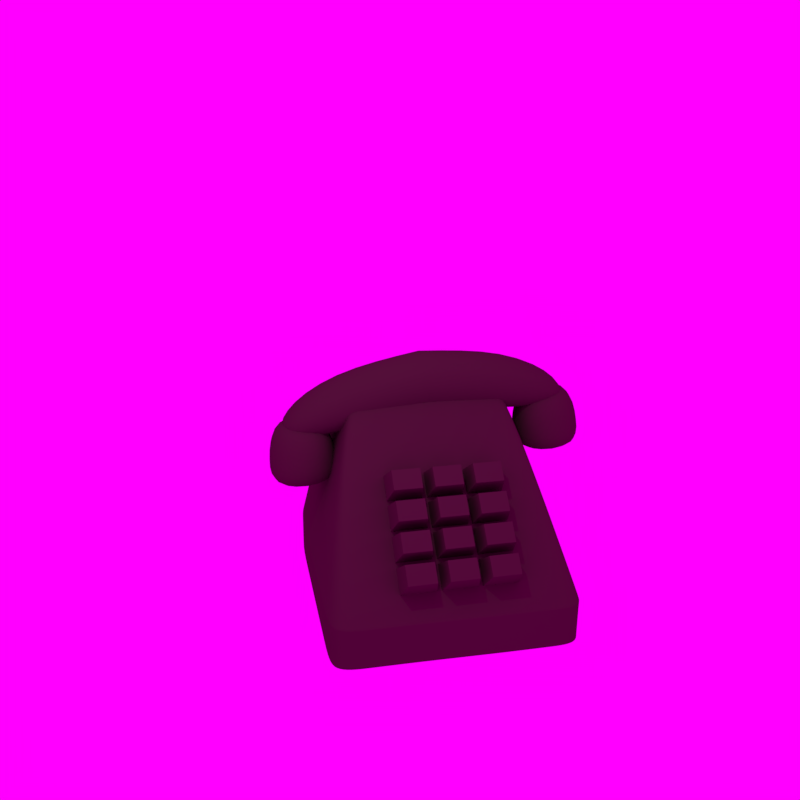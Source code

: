 # Source: phone_lighter.blend  (saved by Blender 2.79.0; exported with 4.5.12 LTS)
import bpy
from mathutils import Matrix  # noqa: F401  (used for matrix-valued properties, if any)

bpy.ops.wm.read_factory_settings(use_empty=True)
scene = bpy.context.scene
scene.name = 'Scene'

# ---- collections
col_collection_1 = bpy.data.collections.new('Collection 1'); scene.collection.children.link(col_collection_1)

# ---- materials (node trees are filled in below, after node groups)
mat_material = bpy.data.materials.new('Material')
mat_material.alpha_threshold = 0.0
mat_material.use_transparent_shadow = False
mat_material.diffuse_color = (0.08001, 0.04839, 0.03786, 1.0)
mat_material.specular_color = (0.4328, 0.3779, 0.3563)
mat_material.roughness = 0.5
mat_material.line_color = (0.0, 0.0, 0.0, 1.0)

# ---- material node trees

# ---- world
world_world = bpy.data.worlds.new('World'); scene.world = world_world
world_world.color = (1.0, 0.0, 1.0)
world_world.use_sun_shadow = False
world_world.sun_shadow_jitter_overblur = 0.0
world_world.cycles.sampling_method = 'MANUAL'

# ---- cameras
cam_camera_000 = bpy.data.cameras.new('Camera.000')
cam_camera_000.clip_end = 100.0
cam_camera_000.lens = 7.3
cam_camera_000.sensor_width = 32.0
cam_camera_000.sensor_height = 18.0
cam_camera_000.display_size = 2.0
cam_camera_000.shift_x = -0.156
cam_camera_000.shift_y = -0.258
cam_camera_000.dof.focus_distance = 0.0
cam_camera_000.dof.aperture_fstop = 128.0
cam_camera_000.dof.aperture_blades = 6
cam_camera_001 = bpy.data.cameras.new('Camera.001')
cam_camera_001.clip_end = 100.0
cam_camera_001.lens = 35.0
cam_camera_001.sensor_width = 32.0
cam_camera_001.sensor_height = 18.0
cam_camera_001.display_size = 2.0
cam_camera_001.dof.focus_distance = 0.0
cam_camera_001.dof.aperture_fstop = 128.0
cam_camera_001.dof.aperture_blades = 6

# ---- lights
light_sun = bpy.data.lights.new('Sun', 'POINT')
light_sun.transmission_factor = 0.0
light_sun.energy = 100.0
light_sun.shadow_buffer_clip_start = 0.5
light_sun.shadow_soft_size = 0.1
light_sun.shadow_maximum_resolution = 0.006
light_sun.use_absolute_resolution = True

# ---- meshes
me_cube_002 = bpy.data.meshes.new('Cube.002')
me_cube_002.from_pydata([(-0.4109, -1.137, -0.6216), (-0.4109, -1.302, 0.295), (0.4109, -2.241, -0.7403), (0.4109, -2.139, -0.2632), (0.4109, -1.137, -0.6216), (0.411, -1.302, 0.2949), (-0.411, -2.139, -0.2631), (-0.4109, -2.241, -0.7403), (-0.4109, -0.000972, -0.5447), (-0.4109, 2.405e-07, 0.444), (0.4109, -0.000972, -0.5447), (0.4109, 2.405e-07, 0.444), (-0.4252, -1.423, -0.2804), (-0.5383, -1.31, -1.349), (-0.4252, -2.271, -0.2804), (-0.5383, -2.384, -1.349), (0.5358, -2.384, -1.349), (0.4228, -2.271, -0.2804), (0.5358, -1.31, -1.349), (0.4228, -1.423, -0.2804), (0.5358, -1.31, -0.9617), (-0.5383, -1.31, -0.9617), (-0.5383, -2.384, -0.9617), (0.5358, -2.384, -0.9617)], [], [(23, 17, 14, 22), (10, 11, 5, 4), (5, 1, 6, 3), (8, 10, 4, 0), (11, 9, 1, 5), (1, 0, 7, 6), (4, 5, 3, 2), (2, 3, 6, 7), (0, 1, 9, 8), (20, 19, 17, 23), (21, 12, 19, 20), (22, 14, 12, 21), (0, 4, 2, 7), (13, 18, 16, 15), (19, 12, 14, 17), (15, 22, 21, 13), (13, 21, 20, 18), (18, 20, 23, 16), (16, 23, 22, 15)])
me_cube_002.polygons.foreach_set('use_smooth', [True] * 19)
_ca = me_cube_002.color_attributes.new('Col', 'BYTE_COLOR', 'CORNER')
_ca.data.foreach_set('color', [1.0, 1.0, 1.0, 1.0, 1.0, 1.0, 1.0, 1.0, 1.0, 1.0, 1.0, 1.0, 1.0, 1.0, 1.0, 1.0, 1.0, 1.0, 1.0, 1.0, 1.0, 1.0, 1.0, 1.0, 1.0, 1.0, 1.0, 1.0, 1.0, 1.0, 1.0, 1.0, 1.0, 1.0, 1.0, 1.0, 1.0, 1.0, 1.0, 1.0, 1.0, 1.0, 1.0, 1.0, 1.0, 1.0, 1.0, 1.0, 1.0, 1.0, 1.0, 1.0, 1.0, 1.0, 1.0, 1.0, 1.0, 1.0, 1.0, 1.0, 1.0, 1.0, 1.0, 1.0, 1.0, 1.0, 1.0, 1.0, 1.0, 1.0, 1.0, 1.0, 1.0, 1.0, 1.0, 1.0, 1.0, 1.0, 1.0, 1.0, 1.0, 1.0, 1.0, 1.0, 1.0, 1.0, 1.0, 1.0, 1.0, 1.0, 1.0, 1.0, 1.0, 1.0, 1.0, 1.0, 1.0, 1.0, 1.0, 1.0, 1.0, 1.0, 1.0, 1.0, 1.0, 1.0, 1.0, 1.0, 1.0, 1.0, 1.0, 1.0, 1.0, 1.0, 1.0, 1.0, 1.0, 1.0, 1.0, 1.0, 1.0, 1.0, 1.0, 1.0, 1.0, 1.0, 1.0, 1.0, 1.0, 1.0, 1.0, 1.0, 1.0, 1.0, 1.0, 1.0, 1.0, 1.0, 1.0, 1.0, 1.0, 1.0, 1.0, 1.0, 1.0, 1.0, 1.0, 1.0, 1.0, 1.0, 1.0, 1.0, 1.0, 1.0, 1.0, 1.0, 1.0, 1.0, 1.0, 1.0, 1.0, 1.0, 1.0, 1.0, 1.0, 1.0, 1.0, 1.0, 1.0, 1.0, 1.0, 1.0, 1.0, 1.0, 1.0, 1.0, 1.0, 1.0, 1.0, 1.0, 1.0, 1.0, 1.0, 1.0, 1.0, 1.0, 1.0, 1.0, 1.0, 1.0, 1.0, 1.0, 1.0, 1.0, 1.0, 1.0, 1.0, 1.0, 1.0, 1.0, 1.0, 1.0, 1.0, 1.0, 1.0, 1.0, 1.0, 1.0, 1.0, 1.0, 1.0, 1.0, 1.0, 1.0, 1.0, 1.0, 1.0, 1.0, 1.0, 1.0, 1.0, 1.0, 1.0, 1.0, 1.0, 1.0, 1.0, 1.0, 1.0, 1.0, 1.0, 1.0, 1.0, 1.0, 1.0, 1.0, 1.0, 1.0, 1.0, 1.0, 1.0, 1.0, 1.0, 1.0, 1.0, 1.0, 1.0, 1.0, 1.0, 1.0, 1.0, 1.0, 1.0, 1.0, 1.0, 1.0, 1.0, 1.0, 1.0, 1.0, 1.0, 1.0, 1.0, 1.0, 1.0, 1.0, 1.0, 1.0, 1.0, 1.0, 1.0, 1.0, 1.0, 1.0, 1.0, 1.0, 1.0, 1.0, 1.0, 1.0, 1.0, 1.0, 1.0, 1.0, 1.0, 1.0, 1.0, 1.0, 1.0, 1.0, 1.0, 1.0, 1.0, 1.0, 1.0, 1.0, 1.0, 1.0, 1.0, 1.0, 1.0, 1.0, 1.0, 1.0])
me_cube_002.materials.append(mat_material)
me_cube_002.use_remesh_preserve_volume = False
me_cube_002.use_remesh_preserve_attributes = False
me_cube_002.use_mirror_vertex_groups = False
me_cube_002.update()
me_cube = bpy.data.meshes.new('Cube')
me_cube.from_pydata([(-0.8098, -1.147, -0.8098), (-0.6367, -0.9017, 0.8098), (-0.8098, 1.147, -0.8098), (-0.6367, 0.9017, 0.8098), (0.8098, -1.147, -0.8098), (0.6367, -0.9017, 0.8098), (0.8098, 1.147, -0.8098), (0.6367, 0.9017, 0.8098)], [], [(0, 1, 3, 2), (2, 3, 7, 6), (6, 7, 5, 4), (4, 5, 1, 0), (2, 6, 4, 0), (7, 3, 1, 5)])
me_cube.materials.append(mat_material)
me_cube.use_remesh_preserve_volume = False
me_cube.use_remesh_preserve_attributes = False
me_cube.use_mirror_vertex_groups = False
me_cube.update()
me_cube_000 = bpy.data.meshes.new('Cube.000')
me_cube_000.from_pydata([(-2.212, -1.861, -1.961), (-1.753, -1.272, 0.8568), (-2.212, 1.866, -1.961), (-1.752, 1.275, 0.8523), (3.115, -1.864, -1.964), (1.05, -1.273, 0.8543), (3.115, 1.864, -1.964), (1.052, 1.274, 0.8497), (-2.21, 0.6726, -1.965), (-2.213, -0.6653, -1.957), (-1.753, -0.4633, 0.8582), (-1.751, 0.4509, 0.8507), (3.114, -0.6614, -1.96), (3.116, 0.6764, -1.967), (1.052, 0.4532, 0.8482), (1.05, -0.4611, 0.8558), (-1.165, 1.864, -1.964), (-1.164, 1.273, 0.8497), (-1.165, -1.864, -1.964), (-1.166, -1.274, 0.8543), (-1.322, 0.4655, 1.452), (-1.324, -0.4488, 1.46), (-1.164, 0.6718, -1.967), (-1.166, -0.666, -1.96), (-1.164, 1.866, -1.509), (-1.164, -1.861, -1.509), (-2.21, 0.6726, -1.51), (-2.212, -0.6652, -1.503), (3.114, -0.6614, -1.505), (3.117, 0.6765, -1.513), (3.116, -1.861, -1.509), (3.116, 1.866, -1.509), (-2.211, 1.869, -1.507), (-2.211, -1.858, -1.507), (-2.211, -1.858, -1.507), (-2.211, 1.869, -1.507), (3.116, 1.866, -1.509), (3.116, -1.861, -1.509), (3.117, 0.6765, -1.513), (3.114, -0.6614, -1.505), (-2.212, -0.6652, -1.503), (-2.21, 0.6726, -1.51), (-1.164, -1.861, -1.509), (-1.164, 1.866, -1.509), (-2.212, 1.866, -1.601), (3.115, 1.864, -1.604), (3.115, -1.864, -1.604), (3.116, 0.6751, -1.607), (3.114, -0.6627, -1.6), (-2.213, -0.6666, -1.597), (-2.21, 0.6713, -1.605), (-1.165, -1.864, -1.604), (-1.165, 1.864, -1.604), (-2.212, -1.861, -1.601), (2.628, 1.865, -1.962), (0.9896, 1.275, 0.8508), (2.628, -1.862, -1.962), (0.9882, -1.272, 0.8553), (0.8322, 0.4691, 1.453), (0.83, -0.4452, 1.461), (2.629, 0.6766, -1.966), (2.627, -0.6612, -1.959), (2.628, -1.86, -1.508), (2.628, 1.867, -1.508), (2.628, 1.867, -1.508), (2.628, -1.86, -1.508), (2.628, 1.865, -1.603), (2.628, -1.862, -1.603), (-2.211, 1.868, -2.059), (3.115, 1.865, -2.062), (3.115, -1.862, -2.062), (3.116, 0.6779, -2.065), (3.114, -0.66, -2.058), (-2.212, -0.6638, -2.056), (-2.21, 0.674, -2.063), (-1.164, -1.862, -2.062), (-1.164, 1.865, -2.062), (-2.211, -1.859, -2.059), (2.628, -1.861, -2.061), (2.628, 1.867, -2.061), (-2.212, -1.308, -1.96), (1.05, -0.8973, 0.8547), (-1.753, -0.8974, 0.8572), (3.114, -1.308, -1.962), (-1.31, -0.9674, 1.207), (-1.165, -1.31, -1.962), (3.115, -1.307, -1.508), (-2.211, -1.306, -1.505), (-2.211, -1.306, -1.505), (3.115, -1.307, -1.508), (3.114, -1.309, -1.602), (-2.212, -1.309, -1.6), (2.627, -1.308, -1.961), (0.8433, -0.9652, 1.208), (-2.212, -1.306, -2.058), (3.115, -1.307, -2.06), (-1.752, 0.8946, 0.8518), (3.115, 1.314, -1.965), (-2.211, 1.314, -1.962), (1.052, 0.8947, 0.8493), (-1.164, 1.312, -1.965), (-1.309, 0.9974, 1.204), (-2.211, 1.316, -1.508), (3.116, 1.316, -1.511), (3.116, 1.316, -1.511), (-2.211, 1.316, -1.508), (-2.211, 1.314, -1.602), (3.115, 1.313, -1.605), (0.8444, 0.9996, 1.205), (2.628, 1.315, -1.964), (3.116, 1.316, -2.063), (-2.211, 1.316, -2.061)], [], [(67, 46, 37, 65), (102, 32, 35, 105), (86, 81, 5, 30), (25, 19, 1, 33), (55, 63, 24, 17), (84, 82, 1, 19), (101, 96, 11, 20), (20, 11, 10, 21), (58, 20, 21, 59), (109, 97, 13, 60), (103, 99, 14, 29), (29, 14, 15, 28), (87, 82, 10, 27), (27, 10, 11, 26), (63, 31, 36, 64), (8, 22, 23, 9), (98, 100, 22, 8), (108, 101, 20, 58), (93, 84, 19, 57), (92, 83, 4, 56), (80, 85, 18, 0), (79, 69, 6, 54), (24, 43, 35, 32), (62, 57, 19, 25), (17, 24, 32, 3), (96, 3, 32, 102), (89, 86, 30, 37), (42, 25, 33, 34), (104, 103, 29, 38), (38, 29, 28, 39), (88, 87, 27, 40), (76, 16, 2, 68), (78, 56, 4, 70), (49, 40, 41, 50), (91, 88, 40, 49), (47, 38, 39, 48), (107, 104, 38, 47), (51, 42, 34, 53), (90, 89, 37, 46), (40, 27, 26, 41), (106, 105, 35, 44), (111, 106, 44, 68), (62, 65, 37, 30), (95, 90, 46, 70), (75, 51, 53, 77), (110, 107, 47, 71), (71, 47, 48, 72), (94, 91, 49, 73), (73, 49, 50, 74), (43, 52, 44, 35), (66, 64, 36, 45), (60, 13, 12, 61), (22, 60, 61, 23), (52, 43, 64, 66), (25, 42, 65, 62), (75, 18, 56, 78), (30, 5, 57, 62), (76, 79, 54, 16), (85, 92, 56, 18), (81, 93, 57, 5), (99, 108, 58, 14), (24, 63, 64, 43), (100, 109, 60, 22), (14, 58, 59, 15), (7, 31, 63, 55), (51, 67, 65, 42), (52, 66, 79, 76), (51, 75, 78, 67), (9, 73, 74, 8), (80, 94, 73, 9), (13, 71, 72, 12), (97, 110, 71, 13), (18, 75, 77, 0), (83, 95, 70, 4), (98, 111, 68, 2), (67, 78, 70, 46), (52, 76, 68, 44), (66, 45, 69, 79), (12, 72, 95, 83), (0, 77, 94, 80), (15, 59, 93, 81), (23, 61, 92, 85), (77, 53, 91, 94), (72, 48, 90, 95), (48, 39, 89, 90), (53, 34, 88, 91), (34, 33, 87, 88), (39, 28, 86, 89), (9, 23, 85, 80), (61, 12, 83, 92), (59, 21, 84, 93), (33, 1, 82, 87), (21, 10, 82, 84), (28, 15, 81, 86), (8, 74, 111, 98), (6, 69, 110, 97), (16, 54, 109, 100), (7, 55, 108, 99), (69, 45, 107, 110), (74, 50, 106, 111), (50, 41, 105, 106), (45, 36, 104, 107), (36, 31, 103, 104), (11, 96, 102, 26), (55, 17, 101, 108), (2, 16, 100, 98), (31, 7, 99, 103), (54, 6, 97, 109), (17, 3, 96, 101), (26, 102, 105, 41)])
me_cube_000.polygons.foreach_set('use_smooth', [True] * 110)
me_cube_000.materials.append(mat_material)
me_cube_000.use_remesh_preserve_volume = False
me_cube_000.use_remesh_preserve_attributes = False
me_cube_000.use_mirror_vertex_groups = False
me_cube_000.update()
me_cube_001 = bpy.data.meshes.new('Cube.001')
me_cube_001.from_pydata([(-0.6451, -1.619, -1.956), (-0.1863, -1.107, 0.8413), (-0.6443, 1.635, -1.958), (-0.1845, 1.116, 0.8654), (3.114, -1.625, -1.962), (1.05, -1.112, 0.8445), (3.115, 1.628, -1.965), (1.052, 1.111, 0.8686), (-0.6435, 0.5923, -1.961), (-0.646, -0.5756, -1.953), (-0.1866, -0.401, 0.849), (-0.1842, 0.3969, 0.8576), (3.114, -0.5758, -1.959), (3.116, 0.5921, -1.968), (1.052, 0.3946, 0.8609), (1.05, -0.4033, 0.8522), (0.4024, 1.632, -1.961), (0.4029, 1.114, 0.867), (0.4016, -1.621, -1.958), (0.4011, -1.109, 0.8429), (0.2465, 0.4134, 1.053), (0.2441, -0.3846, 1.052), (0.4032, 0.5919, -1.963), (0.4007, -0.576, -1.955), (-0.6446, -1.618, -1.443), (-0.6438, 1.636, -1.445), (3.116, 1.63, -1.452), (3.115, -1.624, -1.449), (3.117, 0.5913, -1.455), (3.114, -0.5766, -1.447), (-0.6454, -0.5764, -1.44), (-0.643, 0.5915, -1.448), (0.4021, -1.62, -1.445), (0.4029, 1.634, -1.448), (-0.6445, 1.634, -1.54), (3.115, 1.628, -1.546), (3.114, -1.626, -1.544), (3.116, 0.5902, -1.549), (3.113, -0.5777, -1.541), (-0.6461, -0.5775, -1.534), (-0.6436, 0.5904, -1.543), (0.4015, -1.622, -1.54), (0.4022, 1.631, -1.542), (-0.6452, -1.62, -1.537), (2.628, 1.629, -1.964), (0.9898, 1.112, 0.8685), (2.627, -1.624, -1.961), (0.988, -1.111, 0.8444), (0.8334, 0.4122, 1.053), (0.831, -0.3858, 1.051), (2.629, 0.5922, -1.967), (2.627, -0.5757, -1.958), (2.629, 1.631, -1.451), (2.628, -1.623, -1.448), (2.628, 1.629, -1.545), (2.627, -1.625, -1.543), (-0.6439, 1.636, -2.056), (3.116, 1.63, -2.063), (3.115, -1.624, -2.06), (3.117, 0.5935, -2.066), (3.114, -0.5744, -2.058), (-0.6455, -0.5742, -2.051), (-0.643, 0.5937, -2.059), (0.4021, -1.62, -2.056), (0.4028, 1.634, -2.059), (-0.6446, -1.618, -2.054), (2.628, -1.623, -2.059), (2.629, 1.631, -2.062), (-0.6454, -1.137, -1.955), (1.05, -0.784, 0.8481), (-0.1864, -0.7799, 0.8449), (3.114, -1.141, -1.961), (0.2569, -0.8388, 0.9529), (0.4013, -1.138, -1.957), (-0.6449, -1.136, -1.442), (3.115, -1.14, -1.448), (3.114, -1.142, -1.543), (-0.6456, -1.138, -1.536), (2.627, -1.14, -1.96), (0.8438, -0.8411, 0.9526), (-0.645, -1.135, -2.053), (3.115, -1.139, -2.059), (-0.1845, 0.7842, 0.8618), (3.116, 1.149, -1.966), (-0.644, 1.152, -1.959), (1.052, 0.7801, 0.865), (0.4027, 1.151, -1.962), (0.2584, 0.8763, 0.9617), (3.116, 1.149, -1.453), (-0.6435, 1.153, -1.446), (-0.6442, 1.151, -1.541), (3.115, 1.147, -1.547), (0.8453, 0.874, 0.9615), (2.628, 1.149, -1.965), (3.116, 1.15, -2.064), (-0.6436, 1.154, -2.057), (-0.6446, -1.618, -1.443), (-0.6438, 1.636, -1.445), (3.116, 1.63, -1.452), (3.115, -1.624, -1.449), (3.117, 0.5913, -1.455), (3.114, -0.5766, -1.447), (-0.6454, -0.5764, -1.44), (-0.643, 0.5915, -1.448), (0.4021, -1.62, -1.445), (0.4029, 1.634, -1.448), (2.628, -1.623, -1.448), (2.629, 1.631, -1.451), (-0.6449, -1.136, -1.442), (3.115, -1.14, -1.448), (3.116, 1.149, -1.453), (-0.6435, 1.153, -1.446), (-0.6447, 0.008386, -1.957), (-0.1854, -0.002085, 0.8533), (3.115, 0.00817, -1.963), (1.051, -0.004324, 0.8565), (0.402, 0.007967, -1.959), (0.2453, 0.01436, 1.053), (-0.6442, 0.007562, -1.444), (3.115, 0.007346, -1.451), (3.115, 0.006232, -1.545), (-0.6449, 0.006448, -1.538), (2.628, 0.008276, -1.962), (0.8322, 0.01322, 1.052), (-0.6443, 0.009741, -2.055), (3.115, 0.009525, -2.062), (-0.6442, 0.007562, -1.444), (3.115, 0.007346, -1.451)], [], [(55, 36, 27, 53), (111, 97, 25, 89), (72, 70, 1, 19), (87, 82, 11, 20), (117, 113, 10, 21), (123, 117, 21, 49), (93, 83, 13, 50), (107, 98, 26, 52), (112, 116, 23, 9), (84, 86, 22, 8), (92, 87, 20, 48), (79, 72, 19, 47), (78, 71, 4, 46), (68, 73, 18, 0), (67, 57, 6, 44), (105, 33, 25, 97), (64, 16, 2, 56), (66, 46, 4, 58), (121, 118, 31, 40), (77, 74, 30, 39), (120, 119, 29, 38), (91, 88, 28, 37), (41, 32, 24, 43), (76, 75, 27, 36), (90, 89, 25, 34), (95, 90, 34, 56), (106, 53, 27, 99), (81, 76, 36, 58), (63, 41, 43, 65), (94, 91, 37, 59), (125, 120, 38, 60), (80, 77, 39, 61), (124, 121, 40, 62), (33, 42, 34, 25), (54, 52, 26, 35), (122, 114, 12, 51), (116, 122, 51, 23), (42, 33, 52, 54), (104, 32, 53, 106), (63, 18, 46, 66), (64, 67, 44, 16), (73, 78, 46, 18), (69, 79, 47, 5), (85, 92, 48, 14), (105, 107, 52, 33), (86, 93, 50, 22), (115, 123, 49, 15), (41, 55, 53, 32), (42, 54, 67, 64), (41, 63, 66, 55), (112, 124, 62, 8), (68, 80, 61, 9), (114, 125, 60, 12), (83, 94, 59, 13), (18, 63, 65, 0), (71, 81, 58, 4), (84, 95, 56, 2), (55, 66, 58, 36), (42, 64, 56, 34), (54, 35, 57, 67), (12, 60, 81, 71), (0, 65, 80, 68), (15, 49, 79, 69), (23, 51, 78, 73), (65, 43, 77, 80), (60, 38, 76, 81), (38, 29, 75, 76), (43, 24, 74, 77), (9, 23, 73, 68), (51, 12, 71, 78), (49, 21, 72, 79), (21, 10, 70, 72), (8, 62, 95, 84), (6, 57, 94, 83), (16, 44, 93, 86), (7, 45, 92, 85), (57, 35, 91, 94), (62, 40, 90, 95), (40, 31, 89, 90), (35, 26, 88, 91), (45, 17, 87, 92), (2, 16, 86, 84), (44, 6, 83, 93), (17, 3, 82, 87), (103, 111, 89, 31), (26, 98, 110, 88), (29, 101, 109, 75), (24, 96, 108, 74), (118, 126, 103, 31), (74, 108, 102, 30), (119, 127, 101, 29), (88, 110, 100, 28), (32, 104, 96, 24), (75, 109, 99, 27), (28, 100, 127, 119), (30, 102, 126, 118), (13, 59, 125, 114), (9, 61, 124, 112), (14, 48, 123, 115), (22, 50, 122, 116), (50, 13, 114, 122), (61, 39, 121, 124), (59, 37, 120, 125), (37, 28, 119, 120), (39, 30, 118, 121), (8, 22, 116, 112), (48, 20, 117, 123), (20, 11, 113, 117), (102, 10, 113, 126), (100, 14, 115, 127), (104, 19, 1, 96), (110, 85, 14, 100), (127, 115, 15, 101), (108, 70, 10, 102), (126, 113, 11, 103), (96, 1, 70, 108), (109, 69, 5, 99), (82, 111, 103, 11), (85, 110, 98, 7), (19, 104, 106, 47), (47, 106, 99, 5), (7, 98, 107, 45), (3, 97, 111, 82), (45, 107, 105, 17), (17, 105, 97, 3), (69, 109, 101, 15)])
me_cube_001.polygons.foreach_set('use_smooth', [True] * 126)
me_cube_001.materials.append(mat_material)
me_cube_001.use_remesh_preserve_volume = False
me_cube_001.use_remesh_preserve_attributes = False
me_cube_001.use_mirror_vertex_groups = False
me_cube_001.update()

# ---- objects
ob_camera_001 = bpy.data.objects.new('Camera.001', cam_camera_000)
ob_cube_003 = bpy.data.objects.new('Cube.003', me_cube_002)
ob_cube_002 = bpy.data.objects.new('Cube.002', me_cube)
ob_cube_001 = bpy.data.objects.new('Cube.001', me_cube_000)
ob_sun = bpy.data.objects.new('Sun', light_sun)
ob_cube = bpy.data.objects.new('Cube', me_cube_001)
ob_camera = bpy.data.objects.new('Camera', cam_camera_001)

# ---- transforms, parenting, visibility, modifiers, constraints
ob_camera_001.location = (12.1, -2.696, 4.437)
ob_camera_001.rotation_euler = (1.248, -0.0001845, 1.356)
ob_camera_001.lineart.crease_threshold = 0.0
ob_cube_003.location = (0.9, 0.06385, 0.9008)
ob_cube_003.rotation_euler = (0.07107, -0.0, 0.0)
ob_cube_003.scale = (0.9498, 0.9498, 0.9498)
ob_cube_003.lineart.crease_threshold = 0.0
_m = ob_cube_003.modifiers.new('Subsurf', 'SUBSURF')
_m.uv_smooth = 'PRESERVE_CORNERS'
_m.quality = 2
_m.levels = 2
_m.show_only_control_edges = False
_m = ob_cube_003.modifiers.new('Mirror', 'MIRROR')
_m.use_axis = (False, True, False)
ob_cube_002.location = (2.136, -0.4555, -0.09219)
ob_cube_002.rotation_euler = (1.115e-09, 0.8521, 1.486e-08)
ob_cube_002.scale = (0.2066, 0.2066, 0.2066)
ob_cube_002.lineart.crease_threshold = 0.0
_m = ob_cube_002.modifiers.new('Array', 'ARRAY')
_m.count = 3
_m.constant_offset_displace = (0.0, 0.0, 0.0)
_m.relative_offset_displace = (0.0, 1.125, 0.0)
_m = ob_cube_002.modifiers.new('Array.001', 'ARRAY')
_m.count = 4
_m.constant_offset_displace = (0.0, 0.0, 0.0)
_m.relative_offset_displace = (1.2, 0.0, 0.0)
ob_cube_001.location = (0.01728, -10.77, 0.005134)
ob_cube_001.rotation_euler = (-0.01013, 0.002622, -0.00303)
ob_cube_001.lineart.crease_threshold = 0.0
_m = ob_cube_001.modifiers.new('Subsurf', 'SUBSURF')
_m.uv_smooth = 'PRESERVE_CORNERS'
_m.levels = 3
_m.render_levels = 3
_m.show_only_control_edges = False
ob_sun.location = (4.488, -1.592, 4.738)
ob_sun.rotation_euler = (0.7042, 0.07261, 1.224)
ob_sun.lineart.crease_threshold = 0.0
ob_cube.location = (0.04805, 0.06385, -0.05332)
ob_cube.rotation_euler = (-0.01013, 0.002622, -0.00303)
ob_cube.lineart.crease_threshold = 0.0
_m = ob_cube.modifiers.new('Subsurf', 'SUBSURF')
_m.uv_smooth = 'PRESERVE_CORNERS'
_m.levels = 3
_m.render_levels = 3
_m.show_only_control_edges = False
ob_camera.location = (12.1, -2.696, 4.437)
ob_camera.rotation_euler = (1.248, -0.0001845, 1.356)
ob_camera.lineart.crease_threshold = 0.0

# ---- collection membership
col_collection_1.objects.link(ob_camera_001)
col_collection_1.objects.link(ob_cube_003)
col_collection_1.objects.link(ob_cube_002)
col_collection_1.objects.link(ob_cube_001)
col_collection_1.objects.link(ob_sun)
col_collection_1.objects.link(ob_cube)
col_collection_1.objects.link(ob_camera)

# ---- scene / render settings (as saved in the file)
scene.camera = ob_camera
scene.frame_start = 1; scene.frame_end = 7; scene.frame_set(0)
scene.render.engine = 'BLENDER_EEVEE_NEXT'
scene.render.resolution_x = 64
scene.render.resolution_y = 64
scene.render.dither_intensity = 0.0
scene.render.film_transparent = True
scene.cycles.use_denoising = False
scene.cycles.samples = 128
scene.cycles.sampling_pattern = 'TABULATED_SOBOL'
scene.cycles.use_adaptive_sampling = False
scene.cycles.use_light_tree = False
scene.cycles.blur_glossy = 0.0
scene.cycles.sample_clamp_indirect = 0.0
scene.view_settings.view_transform = 'Standard'
bpy.context.view_layer.update()

